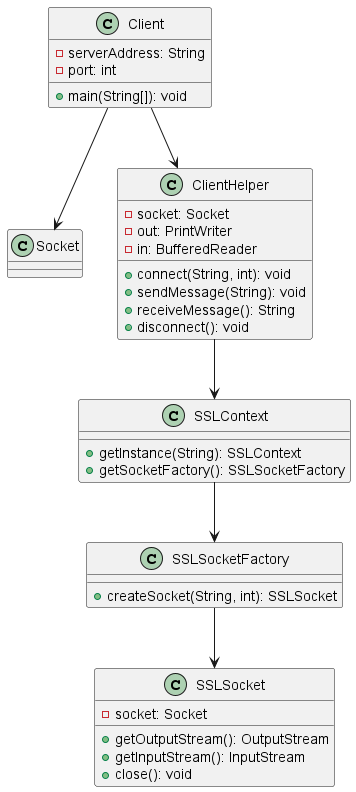

The diagram above was rendered by PlantUML. Its source (embedded in the PNG):
@startuml
class Client {
    - serverAddress: String
    - port: int
    + main(String[]): void
}

Client --> Socket

class ClientHelper {
    - socket: Socket
    - out: PrintWriter
    - in: BufferedReader
    + connect(String, int): void
    + sendMessage(String): void
    + receiveMessage(): String
    + disconnect(): void
}

Client --> ClientHelper

class SSLContext {
    + getInstance(String): SSLContext
    + getSocketFactory(): SSLSocketFactory
}

ClientHelper --> SSLContext

class SSLSocketFactory {
    + createSocket(String, int): SSLSocket
}

SSLContext --> SSLSocketFactory

class SSLSocket {
    - socket: Socket
    + getOutputStream(): OutputStream
    + getInputStream(): InputStream
    + close(): void
}

SSLSocketFactory --> SSLSocket
@enduml